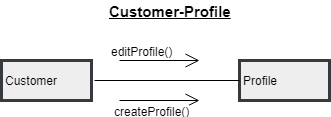

The diagram above was exported from draw.io. Its source (the exported page's mxGraphModel, read from the mxfile embedded in the PNG):
<mxGraphModel dx="1690" dy="435" grid="1" gridSize="10" guides="1" tooltips="1" connect="1" arrows="1" fold="1" page="1" pageScale="1" pageWidth="850" pageHeight="1100" math="0" shadow="0">
  <root>
    <mxCell id="5uNnfKJ-QWIGv2Xk9weQ-0" />
    <mxCell id="5uNnfKJ-QWIGv2Xk9weQ-1" parent="5uNnfKJ-QWIGv2Xk9weQ-0" />
    <mxCell id="xe2eu9AKJ-8dbfsPkYV1-0" value="&lt;b&gt;&lt;u&gt;&lt;font style=&quot;font-size: 15px&quot;&gt;Customer-Profile&lt;br&gt;&lt;br&gt;&lt;/font&gt;&lt;/u&gt;&lt;/b&gt;" style="text;html=1;resizable=0;points=[];autosize=1;align=left;verticalAlign=top;spacingTop=-4;" vertex="1" parent="5uNnfKJ-QWIGv2Xk9weQ-1">
      <mxGeometry x="-654" y="58" width="140" height="30" as="geometry" />
    </mxCell>
    <mxCell id="xe2eu9AKJ-8dbfsPkYV1-1" value="&lt;div style=&quot;text-align: center&quot;&gt;&lt;span&gt;Customer&lt;/span&gt;&lt;/div&gt;" style="rounded=0;whiteSpace=wrap;html=1;strokeColor=#36393d;strokeWidth=3;align=left;fillColor=#eeeeee;" vertex="1" parent="5uNnfKJ-QWIGv2Xk9weQ-1">
      <mxGeometry x="-760" y="118" width="90" height="40" as="geometry" />
    </mxCell>
    <mxCell id="xe2eu9AKJ-8dbfsPkYV1-2" value="&lt;div style=&quot;text-align: center&quot;&gt;&lt;span&gt;Profile&lt;/span&gt;&lt;/div&gt;" style="rounded=0;whiteSpace=wrap;html=1;strokeColor=#36393d;strokeWidth=3;align=left;fillColor=#eeeeee;" vertex="1" parent="5uNnfKJ-QWIGv2Xk9weQ-1">
      <mxGeometry x="-522" y="118" width="90" height="40" as="geometry" />
    </mxCell>
    <mxCell id="xe2eu9AKJ-8dbfsPkYV1-3" value="" style="endArrow=open;endFill=1;endSize=12;html=1;strokeWidth=1;fontColor=#000000;" edge="1" parent="5uNnfKJ-QWIGv2Xk9weQ-1">
      <mxGeometry width="160" relative="1" as="geometry">
        <mxPoint x="-642" y="118" as="sourcePoint" />
        <mxPoint x="-562" y="118" as="targetPoint" />
      </mxGeometry>
    </mxCell>
    <mxCell id="xe2eu9AKJ-8dbfsPkYV1-4" value="editProfile()" style="text;html=1;resizable=0;points=[];align=center;verticalAlign=middle;labelBackgroundColor=#ffffff;fontColor=#000000;" vertex="1" connectable="0" parent="xe2eu9AKJ-8dbfsPkYV1-3">
      <mxGeometry x="-0.6" y="2" relative="1" as="geometry">
        <mxPoint x="6" y="-8" as="offset" />
      </mxGeometry>
    </mxCell>
    <mxCell id="xe2eu9AKJ-8dbfsPkYV1-5" value="" style="line;strokeWidth=1;html=1;fontColor=#000000;align=left;" vertex="1" parent="5uNnfKJ-QWIGv2Xk9weQ-1">
      <mxGeometry x="-667" y="133" width="145" height="10" as="geometry" />
    </mxCell>
    <mxCell id="xe2eu9AKJ-8dbfsPkYV1-6" value="" style="endArrow=open;endFill=1;endSize=12;html=1;strokeWidth=1;fontColor=#000000;" edge="1" parent="5uNnfKJ-QWIGv2Xk9weQ-1">
      <mxGeometry width="160" relative="1" as="geometry">
        <mxPoint x="-642" y="158" as="sourcePoint" />
        <mxPoint x="-562" y="158" as="targetPoint" />
      </mxGeometry>
    </mxCell>
    <mxCell id="xe2eu9AKJ-8dbfsPkYV1-7" value="createProfile()" style="text;html=1;resizable=0;points=[];align=center;verticalAlign=middle;labelBackgroundColor=#ffffff;fontColor=#000000;" vertex="1" connectable="0" parent="xe2eu9AKJ-8dbfsPkYV1-6">
      <mxGeometry x="-0.65" y="-9" relative="1" as="geometry">
        <mxPoint x="18" y="1" as="offset" />
      </mxGeometry>
    </mxCell>
  </root>
</mxGraphModel>